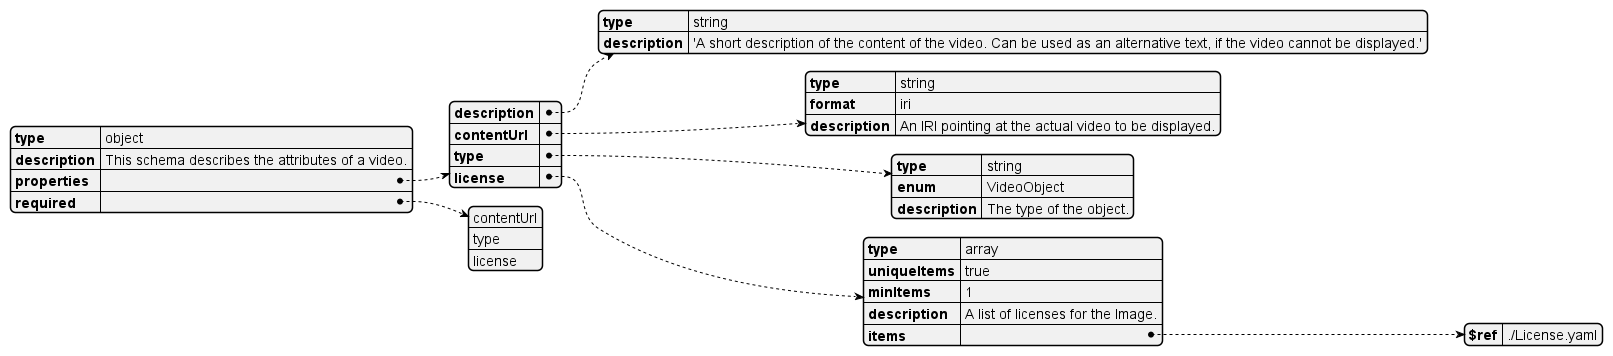

The diagram above was rendered by PlantUML. Its source (embedded in the PNG):
@startyaml

type: object
description: This schema describes the attributes of a video.
properties:
	description:
		type: string
		description: 'A short description of the content of the video. Can be used as an alternative text, if the video cannot be displayed.'
	contentUrl:
		type: string
		format: iri
		description: An IRI pointing at the actual video to be displayed.
	type:
		type: string
		enum: "VideoObject"
		description: The type of the object.
	license:
		type: array
		uniqueItems: true
		minItems: 1
		description: A list of licenses for the Image.
		items:
			$ref: ./License.yaml
required:
- contentUrl
- type
- license

@endyaml